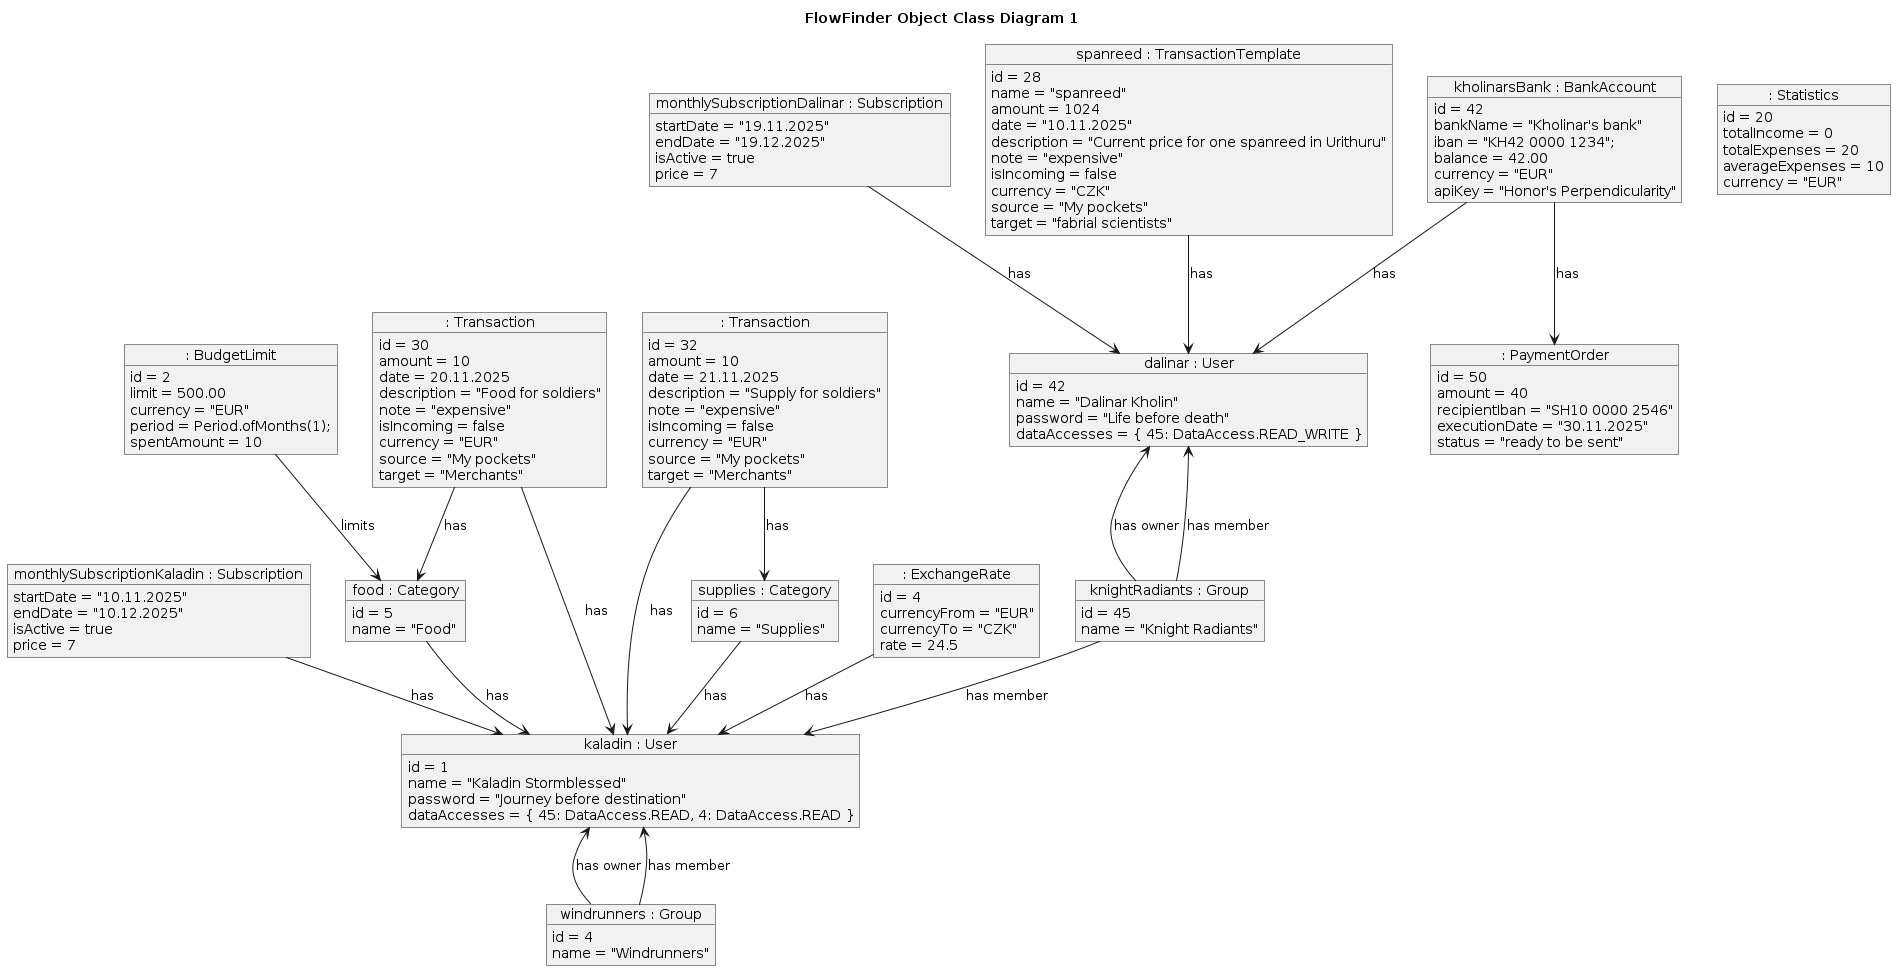

The diagram above was rendered by PlantUML. Its source (embedded in the PNG):
@startuml
title FlowFinder Object Class Diagram 1

object "dalinar : User" as User_1 {
  id = 42
  name = "Dalinar Kholin"
  password = "Life before death"
  dataAccesses = { 45: DataAccess.READ_WRITE }
}

object "kaladin : User" as User_2 {
  id = 1
  name = "Kaladin Stormblessed"
  password = "Journey before destination"
  dataAccesses = { 45: DataAccess.READ, 4: DataAccess.READ }
}

object "knightRadiants : Group" as Group_1 {
  id = 45
  name = "Knight Radiants"
}

object "windrunners : Group" as Group_2 {
  id = 4
  name = "Windrunners"
}

object "monthlySubscriptionDalinar : Subscription" as Subscription {
    startDate = "19.11.2025"
    endDate = "19.12.2025"
    isActive = true
    price = 7
}


object "monthlySubscriptionKaladin : Subscription" as Subscription_2 {
    startDate = "10.11.2025"
    endDate = "10.12.2025"
    isActive = true
    price = 7
}

object "food : Category" as Category_1 {
    id = 5
    name = "Food"
}

object "supplies : Category" as Category_2 {
    id = 6
    name = "Supplies"
}

object ": BudgetLimit" as BudgetLimit {
    id = 2
    limit = 500.00
    currency = "EUR"
    period = Period.ofMonths(1);
    spentAmount = 10
}

object ": Transaction" as Transaction_1 {
   id = 30
   amount = 10
   date = 20.11.2025
   description = "Food for soldiers"
   note = "expensive"
   isIncoming = false
   currency = "EUR"
   source = "My pockets"
   target = "Merchants" 
}

object ": Transaction" as Transaction_2 {
   id = 32
   amount = 10
   date = 21.11.2025
   description = "Supply for soldiers"
   note = "expensive"
   isIncoming = false
   currency = "EUR"
   source = "My pockets"
   target = "Merchants" 
}

object "spanreed : TransactionTemplate" as TransactionTemplate {
    id = 28
    name = "spanreed"
    amount = 1024
    date = "10.11.2025"
    description = "Current price for one spanreed in Urithuru"
    note = "expensive"
    isIncoming = false
    currency = "CZK"
    source = "My pockets"
    target = "fabrial scientists"
}

object ": ExchangeRate" as ExchangeRate {
    id = 4
    currencyFrom = "EUR"
    currencyTo = "CZK"
    rate = 24.5
}

object "kholinarsBank : BankAccount" as BankAccount {
    id = 42
    bankName = "Kholinar's bank"
    iban = "KH42 0000 1234";
    balance = 42.00
    currency = "EUR"
    apiKey = "Honor's Perpendicularity"
}

object ": PaymentOrder" as PaymentOrder {
    id = 50
    amount = 40
    recipientIban = "SH10 0000 2546"
    executionDate = "30.11.2025"
    status = "ready to be sent"
}

object ": Statistics" as Statisctics {
    id = 20
    totalIncome = 0
    totalExpenses = 20
    averageExpenses = 10
    currency = "EUR"
}

User_1 <-- Group_1 : has owner
User_2 <-- Group_2 : has owner

Group_1 --> User_1 : has member
Group_1 --> User_2 : has member
Group_2 --> User_2 : has member

Subscription --> User_1 : has
Subscription_2 --> User_2 : has

Category_1 --> User_2 : has
Category_2 --> User_2 : has

BudgetLimit --> Category_1 : limits 

Transaction_1 --> User_2 : has
Transaction_2 --> User_2 : has
Transaction_1 --> Category_1 : has
Transaction_2 --> Category_2 : has

TransactionTemplate --> User_1 : has

ExchangeRate --> User_2 : has

BankAccount --> User_1 : has
BankAccount --> PaymentOrder : has

@enduml